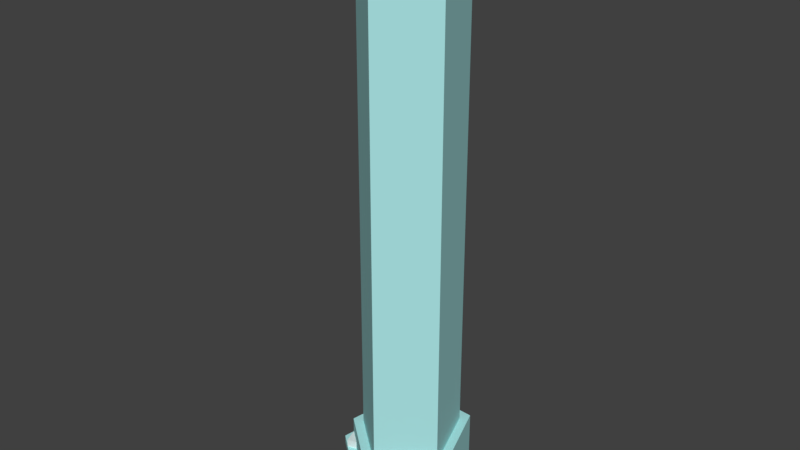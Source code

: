 # Source: large.blend  (saved by Blender 2.78.0; exported with 4.5.12 LTS)
import bpy
from mathutils import Matrix  # noqa: F401  (used for matrix-valued properties, if any)

bpy.ops.wm.read_factory_settings(use_empty=True)
scene = bpy.context.scene
scene.name = 'Scene'

# ---- collections
col_collection_1 = bpy.data.collections.new('Collection 1'); scene.collection.children.link(col_collection_1)

# ---- materials (node trees are filled in below, after node groups)
mat_material_002 = bpy.data.materials.new('Material.002')
mat_material_002.alpha_threshold = 0.0
mat_material_002.use_transparent_shadow = False
mat_material_002.diffuse_color = (0.7068, 0.8, 0.8, 1.0)
mat_material_002.roughness = 0.5
mat_material_001 = bpy.data.materials.new('Material.001')
mat_material_001.alpha_threshold = 0.0
mat_material_001.use_transparent_shadow = False
mat_material_001.diffuse_color = (0.4156, 0.8, 0.8, 1.0)
mat_material_001.roughness = 0.5

# ---- material node trees

# ---- world
world_world = bpy.data.worlds.new('World'); scene.world = world_world
world_world.color = (0.05088, 0.05088, 0.05088)
world_world.use_sun_shadow = False
world_world.sun_shadow_jitter_overblur = 0.0
world_world.cycles.sampling_method = 'MANUAL'

# ---- meshes
me_cube = bpy.data.meshes.new('Cube')
me_cube.from_pydata([(-1.0, -1.0, -1.0), (-1.0, -1.0, 1.0), (-1.0, 1.0, -1.0), (-1.0, 1.0, 1.0), (1.0, -1.0, -1.0), (1.0, -1.0, 1.0), (1.0, 1.0, -1.0), (1.0, 1.0, 1.0)], [], [(0, 1, 3, 2), (2, 3, 7, 6), (6, 7, 5, 4), (4, 5, 1, 0), (2, 6, 4, 0), (7, 3, 1, 5)])
me_cube.materials.append(mat_material_002)
me_cube.use_remesh_preserve_volume = False
me_cube.use_remesh_preserve_attributes = False
me_cube.use_mirror_vertex_groups = False
me_cube.update()
me_circle_003 = bpy.data.meshes.new('Circle.003')
me_circle_003.from_pydata([(0.0, 1.0, -3.111), (-0.9511, 0.309, -3.111), (-0.5878, -0.809, -3.111), (0.5878, -0.809, -3.111), (0.9511, 0.309, -3.111), (0.0, 1.0, 3.005), (-0.9511, 0.309, 3.005), (-0.5878, -0.809, 3.005), (0.5878, -0.809, 3.005), (0.9511, 0.309, 3.005), (2.877e-09, 0.8793, 3.005), (-0.8363, 0.2717, 3.005), (-0.5168, -0.7114, 3.005), (0.5168, -0.7114, 3.005), (0.8363, 0.2717, 3.005), (1.049e-08, 0.8793, 2.91), (-0.8363, 0.2717, 2.91), (-0.5168, -0.7114, 2.91), (0.5168, -0.7114, 2.91), (0.8363, 0.2717, 2.91), (-5.177e-09, 1.217, -3.111), (-1.158, 0.3761, -3.111), (-0.7154, -0.9847, -3.111), (0.7154, -0.9847, -3.111), (1.158, 0.3761, -3.111), (-5.177e-09, 1.217, -3.796), (-1.158, 0.3761, -3.796), (-0.7154, -0.9847, -3.796), (0.7154, -0.9847, -3.796), (1.158, 0.3761, -3.796), (-0.4955, 0.9822, -3.796), (-5.177e-09, 1.217, -3.401), (1.158, 0.3761, -3.401), (1.158, 0.3761, -3.506), (0.7154, -0.9847, -3.401), (0.7154, -0.9847, -3.506), (-1.158, 0.3761, -3.506), (-1.158, 0.3761, -3.401), (-0.7154, -0.9847, -3.506), (-0.7154, -0.9847, -3.401), (-0.4755, 0.6545, -3.111), (-0.4755, 0.6545, 3.005), (-0.4181, 0.5755, 3.005), (-0.4181, 0.5755, 2.91), (-0.5788, 0.7966, -3.111), (-0.5788, 0.7966, -3.796), (-0.5788, 0.7966, -3.401), (-0.5788, 0.7966, -3.506), (-1.922e-08, 1.403, -3.796), (-1.922e-08, 1.403, -3.506), (0.5788, 0.7966, -3.401), (0.5788, 0.7966, -3.506), (0.5788, 0.7966, -3.796), (0.5788, 0.7966, -3.111), (0.0, 0.4934, -3.506), (-0.5788, 0.9907, -3.796), (0.4181, 0.5755, 2.91), (0.4181, 0.5755, 3.005), (0.4755, 0.6545, 3.005), (0.4755, 0.6545, -3.111), (0.5788, 0.9907, -3.506), (-1.68e-08, 1.411, -3.796), (-1.68e-08, 1.411, -3.506), (-1.68e-08, 1.411, -3.401), (-0.4955, 0.9822, -3.506), (0.4955, 0.9822, -3.796), (0.0, 0.4934, -3.796), (-0.5788, 0.9907, -3.401), (-0.5788, 0.9907, -3.506), (0.5788, 0.9907, -3.401), (-2.175e-08, 0.9139, -3.796), (-2.175e-08, 0.9139, -3.506), (0.0, 0.4934, -3.506), (0.0, 0.4934, -3.796), (0.5788, 0.9907, -3.796), (0.4955, 0.9822, -3.506), (8.681e-09, 0.5379, 2.91), (-0.4346, 0.1701, 2.91), (-0.2464, -0.2726, 2.91), (0.2464, -0.2726, 2.91), (0.4346, 0.1701, 2.91), (-0.2489, 0.4091, 2.91), (0.2489, 0.4091, 2.91), (1.024e-08, 0.3024, 2.91), (-0.1606, 0.1665, 2.91), (-0.09104, 0.002961, 2.91), (0.09104, 0.002961, 2.91), (0.1606, 0.1665, 2.91), (-0.09196, 0.2548, 2.91), (0.09196, 0.2548, 2.91), (1.024e-08, 0.3024, 3.068), (-0.1606, 0.1665, 3.068), (-0.09104, 0.002961, 3.068), (0.09104, 0.002961, 3.068), (0.1606, 0.1665, 3.068), (-0.09196, 0.2548, 3.068), (0.09196, 0.2548, 3.068), (-8.921e-09, 0.5229, 3.068), (-0.4171, 0.1698, 3.068), (-0.2365, -0.2551, 3.068), (0.2365, -0.2551, 3.068), (0.4171, 0.1698, 3.068), (-0.2389, 0.3993, 3.068), (0.2389, 0.3993, 3.068), (-8.921e-09, 0.5229, 3.097), (-0.4171, 0.1698, 3.097), (-0.2365, -0.2551, 3.097), (0.2365, -0.2551, 3.097), (0.4171, 0.1698, 3.097), (-0.2389, 0.3993, 3.097), (0.2389, 0.3993, 3.097)], [], [(58, 5, 0, 59), (9, 8, 3, 4), (41, 5, 0, 40), (7, 6, 1, 2), (8, 7, 2, 3), (58, 5, 10, 57), (53, 20, 0, 59), (57, 10, 15, 56), (14, 13, 8, 9), (42, 10, 5, 41), (12, 11, 6, 7), (13, 12, 7, 8), (78, 77, 16, 17), (19, 18, 13, 14), (43, 15, 10, 42), (17, 16, 11, 12), (18, 17, 12, 13), (50, 31, 20, 53), (4, 3, 23, 24), (40, 0, 20, 44), (2, 1, 21, 22), (3, 2, 22, 23), (27, 26, 45, 25, 52, 29, 28), (33, 35, 28, 29), (46, 31, 63, 67), (38, 36, 26, 27), (35, 38, 27, 28), (55, 61, 25, 45), (67, 68, 47, 46), (24, 23, 34, 32), (32, 34, 35, 33), (44, 20, 31, 46), (60, 69, 50, 51), (22, 21, 37, 39), (39, 37, 36, 38), (23, 22, 39, 34), (34, 39, 38, 35), (6, 41, 40, 1), (11, 42, 41, 6), (16, 43, 42, 11), (1, 40, 44, 21), (36, 47, 45, 26), (21, 44, 46, 37), (37, 46, 47, 36), (74, 61, 48, 65), (69, 63, 31, 50), (9, 58, 57, 14), (72, 66, 30, 64), (60, 62, 63, 69), (9, 58, 59, 4), (32, 50, 53, 24), (33, 51, 50, 32), (75, 49, 62, 60), (29, 52, 51, 33), (67, 63, 62, 68), (14, 57, 56, 19), (68, 62, 49, 64), (30, 48, 61, 55), (24, 53, 59, 4), (52, 25, 61, 74), (65, 48, 70, 73), (64, 30, 55, 68), (65, 75, 60, 74), (68, 55, 45, 47), (74, 60, 51, 52), (64, 49, 71, 72), (66, 70, 48, 30), (54, 71, 49, 75), (73, 54, 75, 65), (89, 87, 80, 82), (80, 79, 18, 19), (82, 80, 19, 56), (81, 76, 15, 43), (79, 78, 17, 18), (43, 16, 77, 81), (56, 15, 76, 82), (89, 83, 90, 96), (85, 84, 77, 78), (87, 86, 79, 80), (81, 77, 84, 88), (88, 83, 76, 81), (86, 85, 78, 79), (82, 76, 83, 89), (102, 97, 90, 95), (96, 94, 87, 89), (92, 91, 84, 85), (94, 93, 86, 87), (88, 84, 91, 95), (95, 90, 83, 88), (93, 92, 85, 86), (108, 107, 100, 101), (100, 99, 92, 93), (96, 90, 97, 103), (103, 101, 94, 96), (99, 98, 91, 92), (101, 100, 93, 94), (95, 91, 98, 102), (105, 106, 107, 108, 110, 104, 109), (102, 98, 105, 109), (109, 104, 97, 102), (107, 106, 99, 100), (103, 97, 104, 110), (110, 108, 101, 103), (106, 105, 98, 99)])
me_circle_003.materials.append(mat_material_001)
me_circle_003.use_remesh_preserve_volume = False
me_circle_003.use_remesh_preserve_attributes = False
me_circle_003.use_mirror_vertex_groups = False
me_circle_003.update()

# ---- objects
ob_cube = bpy.data.objects.new('Cube', me_cube)
ob_pentagon = bpy.data.objects.new('Pentagon', me_circle_003)

# ---- transforms, parenting, visibility, modifiers, constraints
ob_cube.location = (-0.5105, -0.1772, -2.949)
ob_cube.rotation_euler = (0.0, -0.0, -1.287)
ob_cube.scale = (-0.1754, -0.1005, -0.04521)
ob_cube.lineart.crease_threshold = 0.0
ob_pentagon.location = (0.0, 0.0, 0.0)
ob_pentagon.rotation_euler = (0.0, -0.0, 1.92)
ob_pentagon.scale = (0.6656, 0.5279, 0.8793)
ob_pentagon.lineart.crease_threshold = 0.0

# ---- collection membership
col_collection_1.objects.link(ob_cube)
col_collection_1.objects.link(ob_pentagon)

# ---- scene / render settings (as saved in the file)
scene.frame_start = 1; scene.frame_end = 250; scene.frame_set(1)
scene.render.engine = 'BLENDER_EEVEE_NEXT'
scene.render.resolution_percentage = 50
scene.render.dither_intensity = 0.0
scene.cycles.use_denoising = False
scene.cycles.samples = 128
scene.cycles.sampling_pattern = 'TABULATED_SOBOL'
scene.cycles.light_sampling_threshold = 0.0
scene.cycles.use_adaptive_sampling = False
scene.cycles.use_light_tree = False
scene.cycles.blur_glossy = 0.0
scene.cycles.sample_clamp_indirect = 0.0
scene.view_settings.view_transform = 'Standard'
bpy.context.view_layer.update()

# ---- added for rendering (the .blend has no active camera and no usable light): camera, sun
cam_auto = bpy.data.cameras.new('AutoCamera')
cam_auto.lens = 50.0
cam_auto.sensor_width = 36.0
cam_auto.clip_end = 1000.0
ob_auto_camera = bpy.data.objects.new('AutoCamera', cam_auto)
scene.collection.objects.link(ob_auto_camera)
ob_auto_camera.location = (5.97653, -7.33728, 4.55864)
ob_auto_camera.rotation_euler = (1.09748, -7.21219e-08, 0.694738)
scene.camera = ob_auto_camera
light_auto_sun = bpy.data.lights.new('AutoSun', 'SUN')
light_auto_sun.energy = 3.0
light_auto_sun.angle = 0.0523599
ob_auto_sun = bpy.data.objects.new('AutoSun', light_auto_sun)
scene.collection.objects.link(ob_auto_sun)
ob_auto_sun.rotation_euler = (0.872665, 0.174533, 0.523599)
bpy.context.view_layer.update()
